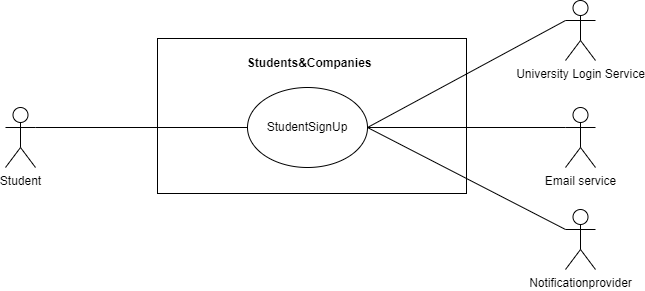

The diagram above was exported from draw.io. Its source (the exported page's mxGraphModel, read from the mxfile embedded in the PNG):
<mxGraphModel dx="996" dy="922" grid="0" gridSize="10" guides="1" tooltips="1" connect="1" arrows="1" fold="1" page="0" pageScale="1" pageWidth="827" pageHeight="1169" math="0" shadow="0">
  <root>
    <mxCell id="0" />
    <mxCell id="1" parent="0" />
    <mxCell id="zAdH5PG9KVFtNW3V8uBp-1" value="" style="rounded=0;whiteSpace=wrap;html=1;" parent="1" vertex="1">
      <mxGeometry x="159" y="-113" width="309" height="155" as="geometry" />
    </mxCell>
    <mxCell id="zAdH5PG9KVFtNW3V8uBp-2" value="StudentSignUp" style="ellipse;whiteSpace=wrap;html=1;fillColor=default;" parent="1" vertex="1">
      <mxGeometry x="249" y="-64" width="120" height="80" as="geometry" />
    </mxCell>
    <mxCell id="zAdH5PG9KVFtNW3V8uBp-3" value="&lt;b&gt;&amp;nbsp;Students&amp;amp;Companies&lt;/b&gt;" style="text;html=1;align=center;verticalAlign=middle;resizable=0;points=[];autosize=1;strokeColor=none;fillColor=none;" parent="1" vertex="1">
      <mxGeometry x="236" y="-101" width="146" height="26" as="geometry" />
    </mxCell>
    <mxCell id="zAdH5PG9KVFtNW3V8uBp-4" value="Student" style="shape=umlActor;verticalLabelPosition=bottom;verticalAlign=top;html=1;outlineConnect=0;" parent="1" vertex="1">
      <mxGeometry x="7" y="-44" width="30" height="60" as="geometry" />
    </mxCell>
    <mxCell id="zAdH5PG9KVFtNW3V8uBp-5" value="University Login Service" style="shape=umlActor;verticalLabelPosition=bottom;verticalAlign=top;html=1;outlineConnect=0;" parent="1" vertex="1">
      <mxGeometry x="567" y="-151" width="30" height="60" as="geometry" />
    </mxCell>
    <mxCell id="zAdH5PG9KVFtNW3V8uBp-6" value="" style="endArrow=none;html=1;rounded=0;exitX=0;exitY=0.3333333333333333;exitDx=0;exitDy=0;exitPerimeter=0;entryX=1;entryY=0.5;entryDx=0;entryDy=0;" parent="1" source="zAdH5PG9KVFtNW3V8uBp-5" target="zAdH5PG9KVFtNW3V8uBp-2" edge="1">
      <mxGeometry width="50" height="50" relative="1" as="geometry">
        <mxPoint x="230" y="64" as="sourcePoint" />
        <mxPoint x="280" y="14" as="targetPoint" />
      </mxGeometry>
    </mxCell>
    <mxCell id="zAdH5PG9KVFtNW3V8uBp-7" value="" style="endArrow=none;html=1;rounded=0;exitX=1;exitY=0.3333333333333333;exitDx=0;exitDy=0;exitPerimeter=0;entryX=0;entryY=0.5;entryDx=0;entryDy=0;" parent="1" source="zAdH5PG9KVFtNW3V8uBp-4" target="zAdH5PG9KVFtNW3V8uBp-2" edge="1">
      <mxGeometry width="50" height="50" relative="1" as="geometry">
        <mxPoint x="230" y="64" as="sourcePoint" />
        <mxPoint x="280" y="14" as="targetPoint" />
      </mxGeometry>
    </mxCell>
    <mxCell id="BX_8djNFGmKJEY2tRVoI-1" value="Notificationprovider" style="shape=umlActor;verticalLabelPosition=bottom;verticalAlign=top;html=1;outlineConnect=0;" parent="1" vertex="1">
      <mxGeometry x="567" y="58" width="30" height="60" as="geometry" />
    </mxCell>
    <mxCell id="BX_8djNFGmKJEY2tRVoI-2" value="" style="endArrow=none;html=1;rounded=0;entryX=0;entryY=0.3333333333333333;entryDx=0;entryDy=0;entryPerimeter=0;exitX=1;exitY=0.5;exitDx=0;exitDy=0;" parent="1" source="zAdH5PG9KVFtNW3V8uBp-2" target="BX_8djNFGmKJEY2tRVoI-1" edge="1">
      <mxGeometry width="50" height="50" relative="1" as="geometry">
        <mxPoint x="205" y="5" as="sourcePoint" />
        <mxPoint x="255" y="-45" as="targetPoint" />
      </mxGeometry>
    </mxCell>
    <mxCell id="TSnrpZW7Smt_7JMegMIl-1" value="Email service" style="shape=umlActor;verticalLabelPosition=bottom;verticalAlign=top;html=1;outlineConnect=0;" vertex="1" parent="1">
      <mxGeometry x="567" y="-44" width="30" height="60" as="geometry" />
    </mxCell>
    <mxCell id="TSnrpZW7Smt_7JMegMIl-2" value="" style="endArrow=none;html=1;rounded=0;exitX=0;exitY=0.3333333333333333;exitDx=0;exitDy=0;exitPerimeter=0;entryX=1;entryY=0.5;entryDx=0;entryDy=0;" edge="1" parent="1" source="TSnrpZW7Smt_7JMegMIl-1" target="zAdH5PG9KVFtNW3V8uBp-2">
      <mxGeometry width="50" height="50" relative="1" as="geometry">
        <mxPoint x="230" y="64" as="sourcePoint" />
        <mxPoint x="351" y="-52" as="targetPoint" />
      </mxGeometry>
    </mxCell>
  </root>
</mxGraphModel>